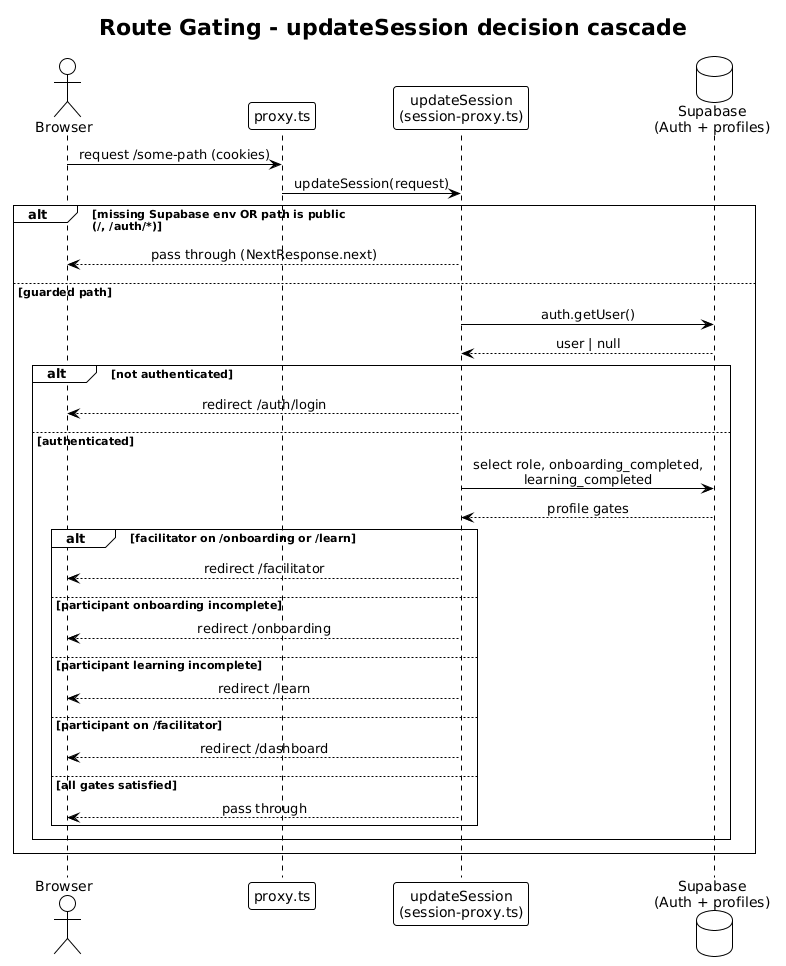

The diagram above was rendered by PlantUML. Its source (embedded in the PNG):
@startuml
!theme plain
skinparam sequenceMessageAlign center
title Route Gating - updateSession decision cascade

actor "Browser" as B
participant "proxy.ts" as P
participant "updateSession\n(session-proxy.ts)" as US
database "Supabase\n(Auth + profiles)" as SB

B -> P : request /some-path (cookies)
P -> US : updateSession(request)

alt missing Supabase env OR path is public\n(/, /auth/*)
  US --> B : pass through (NextResponse.next)
else guarded path
  US -> SB : auth.getUser()
  SB --> US : user | null
  alt not authenticated
    US --> B : redirect /auth/login
  else authenticated
    US -> SB : select role, onboarding_completed,\nlearning_completed
    SB --> US : profile gates
    alt facilitator on /onboarding or /learn
      US --> B : redirect /facilitator
    else participant onboarding incomplete
      US --> B : redirect /onboarding
    else participant learning incomplete
      US --> B : redirect /learn
    else participant on /facilitator
      US --> B : redirect /dashboard
    else all gates satisfied
      US --> B : pass through
    end
  end
end
@enduml